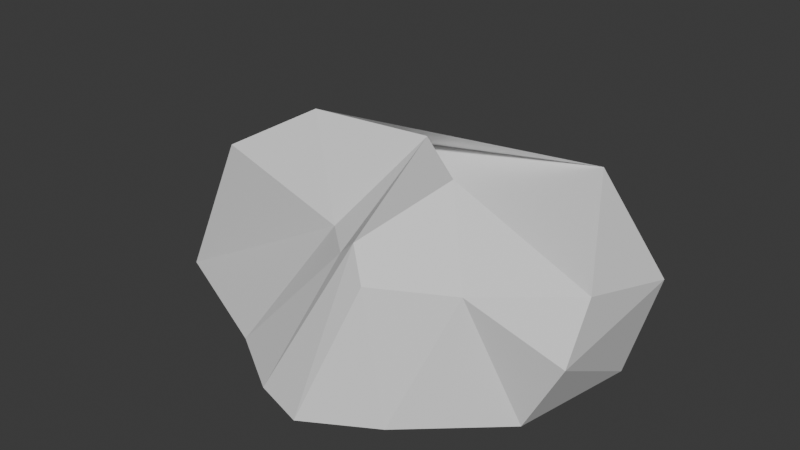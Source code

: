 # Source: SugroboKamen6.blend  (saved by Blender 4.3.34; exported with 4.5.12 LTS)
import bpy
from mathutils import Matrix  # noqa: F401  (used for matrix-valued properties, if any)

bpy.ops.wm.read_factory_settings(use_empty=True)
scene = bpy.context.scene
scene.name = 'Scene'

# ---- collections
col_collection = bpy.data.collections.new('Collection'); scene.collection.children.link(col_collection)

# ---- world
world_world = bpy.data.worlds.new('World'); scene.world = world_world
world_world.use_nodes = True; world_world.node_tree.nodes.clear()
_N = world_world.node_tree.nodes; _L = world_world.node_tree.links
n0 = _N.new('ShaderNodeOutputWorld'); n0.name = 'World Output'; n0.location = (300, 300)
n1 = _N.new('ShaderNodeBackground'); n1.name = 'Background'; n1.location = (10, 300)
n1.inputs[0].default_value = (0.05088, 0.05088, 0.05088, 1.0)
_L.new(n1.outputs[0], n0.inputs[0])
n0.is_active_output = True
world_world.color = (0.05088, 0.05088, 0.05088)
world_world.sun_shadow_jitter_overblur = 0.0

# ---- meshes
me_006 = bpy.data.meshes.new('Икосфера.006')
me_006.from_pydata([(0.33, -0.8636, 0.6045), (0.1253, -0.7576, 0.64), (-0.8798, -0.418, 0.7298), (0.5215, 0.6186, 0.5687), (1.074, -0.5405, 0.3681), (-0.3233, 0.2058, 0.6945), (0.8744, -0.5114, -0.006291), (0.9896, 0.09563, -0.006291), (0.1354, -1.075, -0.006291), (0.4625, -0.8829, -0.006291), (-0.4675, -0.7786, -0.006291), (-0.1274, -0.9944, -0.006291), (-1.239, 0.3233, -0.006291), (-1.195, -0.4425, -0.006291), (0.5407, 0.6148, -0.006291), (-0.3587, 0.7631, -0.006291), (0.6589, -0.6457, 0.5824), (0.2335, -0.7977, 0.7382), (-0.0584, -0.5942, 0.6375), (-0.8057, 0.5307, 0.3758), (1.112, 0.15, 0.4781), (0.4379, -0.427, 0.9405), (1.079, -0.398, 0.6313), (0.05338, -0.1113, 0.9232), (-0.5685, -0.1608, 0.9113), (0.7249, 0.259, 0.8402)], [], [(0, 16, 21), (1, 17, 23), (2, 18, 24), (3, 19, 25), (4, 20, 22), (22, 25, 5), (22, 20, 25), (20, 3, 25), (25, 24, 5), (25, 19, 24), (19, 2, 24), (24, 23, 5), (24, 18, 23), (18, 1, 23), (23, 21, 5), (23, 17, 21), (17, 0, 21), (21, 22, 5), (21, 16, 22), (16, 4, 22), (7, 20, 4), (7, 14, 20), (14, 3, 20), (15, 19, 3), (15, 12, 19), (12, 2, 19), (13, 18, 2), (13, 10, 18), (10, 1, 18), (11, 17, 1), (11, 8, 17), (8, 0, 17), (9, 16, 0), (9, 6, 16), (6, 4, 16), (14, 15, 3), (12, 13, 2), (10, 11, 1), (8, 9, 0), (6, 7, 4)])
_uv = me_006.uv_layers.new(name='UVКарта')
_uv.uv.foreach_set('vector', [0.2367, 0.5344, 0.1426, 0.6103, 0.132, 0.474, 0.603, 0.4329, 0.7078, 0.4934, 0.5844, 0.5524, 0.2367, 0.8681, 0.132, 0.9285, 0.1426, 0.7922, 0.5316, 0.8332, 0.4374, 0.9091, 0.4269, 0.7727, 0.3327, 0.4329, 0.4374, 0.4934, 0.314, 0.5524, 0.314, 0.5524, 0.4269, 0.6298, 0.314, 0.6734, 0.314, 0.5524, 0.4374, 0.4934, 0.4269, 0.6298, 0.4374, 0.4934, 0.5316, 0.5693, 0.4269, 0.6298, 0.4269, 0.7727, 0.314, 0.8501, 0.314, 0.7291, 0.4269, 0.7727, 0.4374, 0.9091, 0.314, 0.8501, 0.4374, 0.9091, 0.3327, 0.9696, 0.314, 0.8501, 0.1426, 0.7922, 0.01917, 0.8512, 0.03781, 0.7317, 0.1426, 0.7922, 0.132, 0.9285, 0.01917, 0.8512, 0.132, 0.9285, 0.01917, 0.9722, 0.01917, 0.8512, 0.5844, 0.5524, 0.6972, 0.6298, 0.5844, 0.6734, 0.5844, 0.5524, 0.7078, 0.4934, 0.6972, 0.6298, 0.7078, 0.4934, 0.802, 0.5693, 0.6972, 0.6298, 0.132, 0.474, 0.01917, 0.5513, 0.01917, 0.4304, 0.132, 0.474, 0.1426, 0.6103, 0.01917, 0.5513, 0.1426, 0.6103, 0.03781, 0.6708, 0.01917, 0.5513, 0.2805, 0.08929, 0.1621, 0.1577, 0.1714, 0.03708, 0.2805, 0.08929, 0.2805, 0.2261, 0.1621, 0.1577, 0.2805, 0.2261, 0.1714, 0.2783, 0.1621, 0.1577, 0.3092, 0.3132, 0.4277, 0.2448, 0.4183, 0.3654, 0.3092, 0.3132, 0.3092, 0.1764, 0.4277, 0.2448, 0.3092, 0.1764, 0.4183, 0.1242, 0.4277, 0.2448, 0.6041, 0.3132, 0.7225, 0.2448, 0.7132, 0.3654, 0.6041, 0.3132, 0.6041, 0.1764, 0.7225, 0.2448, 0.6041, 0.1764, 0.7132, 0.1242, 0.7225, 0.2448, 0.1331, 0.08929, 0.01463, 0.1577, 0.02397, 0.03708, 0.1331, 0.08929, 0.1331, 0.2261, 0.01463, 0.1577, 0.1331, 0.2261, 0.02397, 0.2783, 0.01463, 0.1577, 0.5754, 0.08929, 0.4569, 0.1577, 0.4663, 0.03708, 0.5754, 0.08929, 0.5754, 0.2261, 0.4569, 0.1577, 0.5754, 0.2261, 0.4663, 0.2783, 0.4569, 0.1577, 0.2805, 0.2261, 0.2594, 0.3612, 0.1714, 0.2783, 0.3092, 0.1764, 0.3303, 0.04129, 0.4183, 0.1242, 0.6041, 0.1764, 0.6252, 0.04129, 0.7132, 0.1242, 0.1331, 0.2261, 0.112, 0.3612, 0.02397, 0.2783, 0.5754, 0.2261, 0.5543, 0.3612, 0.4663, 0.2783])
me_006.update()

# ---- objects
ob_5 = bpy.data.objects.new('Сугроб5', me_006)

# ---- transforms, parenting, visibility, modifiers, constraints
ob_5.location = (0.0, 0.0, 0.0)

# ---- collection membership
col_collection.objects.link(ob_5)

# ---- scene / render settings (as saved in the file)
scene.frame_start = 1; scene.frame_end = 250; scene.frame_set(14)
scene.render.engine = 'BLENDER_EEVEE_NEXT'
bpy.context.view_layer.update()

# ---- added for rendering (the .blend has no active camera and no usable light): camera, sun
cam_auto = bpy.data.cameras.new('AutoCamera')
cam_auto.lens = 50.0
cam_auto.sensor_width = 36.0
cam_auto.clip_end = 1000.0
ob_auto_camera = bpy.data.objects.new('AutoCamera', cam_auto)
scene.collection.objects.link(ob_auto_camera)
ob_auto_camera.location = (2.83289, -3.63126, 2.7841)
ob_auto_camera.rotation_euler = (1.09748, -7.21219e-08, 0.694738)
scene.camera = ob_auto_camera
light_auto_sun = bpy.data.lights.new('AutoSun', 'SUN')
light_auto_sun.energy = 3.0
light_auto_sun.angle = 0.0523599
ob_auto_sun = bpy.data.objects.new('AutoSun', light_auto_sun)
scene.collection.objects.link(ob_auto_sun)
ob_auto_sun.rotation_euler = (0.872665, 0.174533, 0.523599)
bpy.context.view_layer.update()
